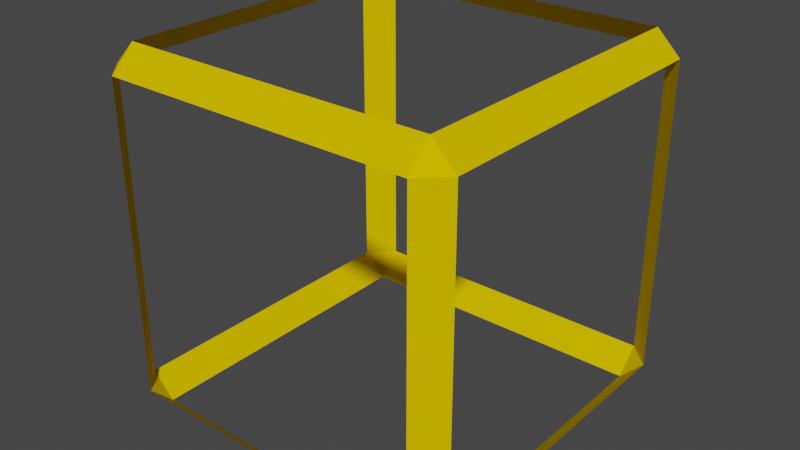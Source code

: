 # Source: tile_square.blend  (saved by Blender 2.91.10; exported with 4.5.12 LTS)
import bpy
from mathutils import Matrix  # noqa: F401  (used for matrix-valued properties, if any)

bpy.ops.wm.read_factory_settings(use_empty=True)
scene = bpy.context.scene
scene.name = 'Scene'

# ---- collections
col_collection = bpy.data.collections.new('Collection'); scene.collection.children.link(col_collection)

# ---- materials (node trees are filled in below, after node groups)
mat_material = bpy.data.materials.new('Material')
mat_material.alpha_threshold = 0.0
mat_material.use_transparent_shadow = False
mat_material.diffuse_color = (0.8, 0.541, 0.0, 1.0)
mat_material.roughness = 1.0
mat_material.specular_intensity = 0.0
mat_material.line_color = (0.0, 0.0, 0.0, 1.0)

# ---- material node trees

# ---- world
world_world = bpy.data.worlds.new('World'); scene.world = world_world
world_world.use_nodes = True; world_world.node_tree.nodes.clear()
_N = world_world.node_tree.nodes; _L = world_world.node_tree.links
n0 = _N.new('ShaderNodeOutputWorld'); n0.name = 'World Output'; n0.location = (300, 300)
n1 = _N.new('ShaderNodeBackground'); n1.name = 'Background'; n1.location = (10, 300)
n1.inputs[0].default_value = (0.05088, 0.05088, 0.05088, 1.0)
_L.new(n1.outputs[0], n0.inputs[0])
n0.is_active_output = True
world_world.color = (0.05088, 0.05088, 0.05088)
world_world.use_sun_shadow = False
world_world.sun_shadow_jitter_overblur = 0.0

# ---- meshes
me_cube_001 = bpy.data.meshes.new('Cube.001')
me_cube_001.from_pydata([(-0.8678, -0.8678, -1.0), (-0.8678, -1.0, -0.8678), (-1.0, -0.8678, -0.8678), (-0.8678, -1.0, 0.8678), (-0.8678, -0.8678, 1.0), (-1.0, -0.8678, 0.8678), (-0.8678, 0.8678, -1.0), (-1.0, 0.8678, -0.8678), (-0.8678, 1.0, -0.8678), (-0.8678, 0.8678, 1.0), (-0.8678, 1.0, 0.8678), (-1.0, 0.8678, 0.8678), (0.8678, -0.8678, -1.0), (1.0, -0.8678, -0.8678), (0.8678, -1.0, -0.8678), (0.8678, -0.8678, 1.0), (0.8678, -1.0, 0.8678), (1.0, -0.8678, 0.8678), (0.8678, 0.8678, -1.0), (0.8678, 1.0, -0.8678), (1.0, 0.8678, -0.8678), (0.8678, 0.8678, 1.0), (1.0, 0.8678, 0.8678), (0.8678, 1.0, 0.8678), (0.0, -0.8678, 1.0), (0.0, -1.0, 0.8678), (0.0, 0.8678, 1.0), (0.0, 1.0, 0.8678), (-0.8678, 0.0, 1.0), (-1.0, 0.0, 0.8678), (0.8678, 0.0, 1.0), (1.0, 0.0, 0.8678), (1.0, 0.8678, 0.0), (0.8678, 1.0, 0.0), (-0.8678, 1.0, 0.0), (-1.0, 0.8678, 0.0), (-0.8678, -1.0, 0.0), (-1.0, -0.8678, 0.0), (0.8678, -1.0, -0.001126), (1.0, -0.8678, -0.001126), (0.8678, 0.006701, -1.0), (1.0, 0.006701, -0.8678), (-0.8678, 0.0, -1.0), (-1.0, 0.0, -0.8678), (0.0, 0.8678, -1.0), (0.0, 1.0, -0.8678), (0.0, -0.8678, -1.0), (0.0, -1.0, -0.8678), (-0.8678, -1.0, 0.4339), (-1.0, -0.8678, 0.4339), (-1.0, -0.8678, -0.4339), (-0.8678, -1.0, -0.4339), (-1.0, -0.4339, 0.8678), (-0.8678, -0.4339, 1.0), (-0.8678, 0.4339, 1.0), (-1.0, 0.4339, 0.8678), (-0.4339, 1.0, 0.8678), (-0.4339, 0.8678, 1.0), (0.4339, 0.8678, 1.0), (0.4339, 1.0, 0.8678), (1.0, 0.4339, 0.8678), (0.8678, 0.4339, 1.0), (0.8678, -0.4339, 1.0), (1.0, -0.4339, 0.8678), (1.0, -0.4305, -0.8678), (0.8678, -0.4305, -1.0), (0.8678, 0.4372, -1.0), (1.0, 0.4372, -0.8678), (0.4339, 1.0, -0.8678), (0.4339, 0.8678, -1.0), (-0.4339, 0.8678, -1.0), (-0.4339, 1.0, -0.8678), (-1.0, 0.8678, 0.4339), (-0.8678, 1.0, 0.4339), (-0.8678, 1.0, -0.4339), (-1.0, 0.8678, -0.4339), (0.8678, -1.0, -0.4345), (1.0, -0.8678, -0.4345), (1.0, -0.8678, 0.4333), (0.8678, -1.0, 0.4333), (0.8678, 1.0, 0.4339), (1.0, 0.8678, 0.4339), (1.0, 0.8678, -0.4339), (0.8678, 1.0, -0.4339), (-1.0, 0.4339, -0.8678), (-0.8678, 0.4339, -1.0), (-0.8678, -0.4339, -1.0), (-1.0, -0.4339, -0.8678), (-0.4339, -1.0, -0.8678), (-0.4339, -0.8678, -1.0), (0.4339, -0.8678, -1.0), (0.4339, -1.0, -0.8678), (-0.4339, -0.8678, 1.0), (-0.4339, -1.0, 0.8678), (0.4339, -1.0, 0.8678), (0.4339, -0.8678, 1.0), (0.2169, -0.8678, 1.0), (0.2169, -1.0, 0.8678), (0.6508, -1.0, 0.8678), (0.6508, -0.8678, 1.0), (-0.2169, -1.0, 0.8678), (-0.2169, -0.8678, 1.0), (-0.6508, -0.8678, 1.0), (-0.6508, -1.0, 0.8678), (-0.6508, 0.8678, -1.0), (-0.6508, 1.0, -0.8678), (-0.2169, 1.0, -0.8678), (-0.2169, 0.8678, -1.0), (0.2169, 0.8678, -1.0), (0.2169, 1.0, -0.8678), (0.6508, 1.0, -0.8678), (0.6508, 0.8678, -1.0), (-0.6508, 1.0, 0.8678), (-0.6508, 0.8678, 1.0), (-0.2169, 0.8678, 1.0), (-0.2169, 1.0, 0.8678), (0.2169, 1.0, 0.8678), (0.2169, 0.8678, 1.0), (0.6508, 0.8678, 1.0), (0.6508, 1.0, 0.8678), (-0.6508, -1.0, -0.8678), (-0.6508, -0.8678, -1.0), (-0.2169, -0.8678, -1.0), (-0.2169, -1.0, -0.8678), (0.2169, -1.0, -0.8678), (0.2169, -0.8678, -1.0), (0.6508, -0.8678, -1.0), (0.6508, -1.0, -0.8678), (-0.8678, 0.6508, 1.0), (-1.0, 0.6508, 0.8678), (-1.0, 0.2169, 0.8678), (-0.8678, 0.2169, 1.0), (-0.8678, -0.2169, 1.0), (-1.0, -0.2169, 0.8678), (-1.0, -0.6508, 0.8678), (-0.8678, -0.6508, 1.0), (0.8678, -0.6508, 1.0), (1.0, -0.6508, 0.8678), (1.0, -0.2169, 0.8678), (0.8678, -0.2169, 1.0), (0.8678, 0.2169, 1.0), (1.0, 0.2169, 0.8678), (1.0, 0.6508, 0.8678), (0.8678, 0.6508, 1.0), (0.8678, 1.0, 0.6508), (1.0, 0.8678, 0.6508), (1.0, 0.8678, 0.2169), (0.8678, 1.0, 0.2169), (0.8678, 1.0, -0.2169), (1.0, 0.8678, -0.2169), (1.0, 0.8678, -0.6508), (0.8678, 1.0, -0.6508), (0.8678, 0.6471, -1.0), (1.0, 0.6471, -0.8678), (1.0, 0.222, -0.8678), (0.8678, 0.222, -1.0), (0.8678, -0.2119, -1.0), (1.0, -0.2119, -0.8678), (1.0, -0.6492, -0.8678), (0.8678, -0.6492, -1.0), (0.8678, -1.0, -0.6511), (1.0, -0.8678, -0.6511), (1.0, -0.8678, -0.2178), (0.8678, -1.0, -0.2178), (0.8678, -1.0, 0.2161), (1.0, -0.8678, 0.2161), (1.0, -0.8678, 0.6506), (0.8678, -1.0, 0.6506), (-0.8678, -0.6508, -1.0), (-1.0, -0.6508, -0.8678), (-1.0, -0.2169, -0.8678), (-0.8678, -0.2169, -1.0), (-0.8678, 0.2169, -1.0), (-1.0, 0.2169, -0.8678), (-1.0, 0.647, -0.8678), (-0.8678, 0.647, -1.0), (-0.8678, 1.0, -0.6508), (-1.0, 0.8678, -0.6508), (-1.0, 0.8678, -0.2169), (-0.8678, 1.0, -0.2169), (-0.8678, 1.0, 0.2169), (-1.0, 0.8678, 0.2169), (-1.0, 0.8678, 0.6508), (-0.8678, 1.0, 0.6508), (-0.8678, -1.0, 0.6508), (-1.0, -0.8678, 0.6508), (-1.0, -0.8678, 0.2169), (-0.8678, -1.0, 0.2169), (-0.8678, -1.0, -0.2169), (-1.0, -0.8678, -0.2169), (-1.0, -0.8678, -0.6508), (-0.8678, -1.0, -0.6508)], [], [(0, 1, 2), (3, 4, 5), (6, 7, 8), (9, 10, 11), (12, 13, 14), (15, 16, 17), (18, 19, 20), (21, 22, 23), (168, 0, 2, 169), (184, 3, 5, 185), (128, 9, 11, 129), (176, 8, 7, 177), (104, 6, 8, 105), (118, 21, 23, 119), (150, 20, 19, 151), (152, 18, 20, 153), (136, 15, 17, 137), (160, 14, 13, 161), (126, 12, 14, 127), (102, 4, 3, 103), (96, 24, 25, 97), (114, 26, 27, 115), (132, 28, 29, 133), (140, 30, 31, 141), (146, 32, 33, 147), (180, 34, 35, 181), (188, 36, 37, 189), (164, 38, 39, 165), (156, 40, 41, 157), (172, 42, 43, 173), (108, 44, 45, 109), (122, 46, 47, 123), (187, 48, 49, 186), (191, 51, 50, 190), (135, 53, 52, 134), (131, 54, 55, 130), (113, 57, 56, 112), (117, 58, 59, 116), (143, 61, 60, 142), (139, 62, 63, 138), (159, 65, 64, 158), (155, 66, 67, 154), (111, 69, 68, 110), (107, 70, 71, 106), (183, 73, 72, 182), (179, 74, 75, 178), (163, 76, 77, 162), (167, 79, 78, 166), (145, 81, 80, 144), (149, 82, 83, 148), (175, 85, 84, 174), (171, 86, 87, 170), (121, 89, 88, 120), (125, 90, 91, 124), (101, 92, 93, 100), (99, 95, 94, 98), (95, 96, 97, 94), (15, 99, 98, 16), (24, 101, 100, 25), (92, 102, 103, 93), (70, 104, 105, 71), (44, 107, 106, 45), (69, 108, 109, 68), (18, 111, 110, 19), (9, 113, 112, 10), (57, 114, 115, 56), (26, 117, 116, 27), (58, 118, 119, 59), (0, 121, 120, 1), (89, 122, 123, 88), (46, 125, 124, 47), (90, 126, 127, 91), (54, 128, 129, 55), (28, 131, 130, 29), (53, 132, 133, 52), (4, 135, 134, 5), (62, 136, 137, 63), (30, 139, 138, 31), (61, 140, 141, 60), (21, 143, 142, 22), (22, 145, 144, 23), (81, 146, 147, 80), (32, 149, 148, 33), (82, 150, 151, 83), (66, 152, 153, 67), (40, 155, 154, 41), (65, 156, 157, 64), (12, 159, 158, 13), (76, 160, 161, 77), (38, 163, 162, 39), (79, 164, 165, 78), (16, 167, 166, 17), (86, 168, 169, 87), (42, 171, 170, 43), (85, 172, 173, 84), (6, 175, 174, 7), (74, 176, 177, 75), (34, 179, 178, 35), (73, 180, 181, 72), (10, 183, 182, 11), (48, 184, 185, 49), (36, 187, 186, 37), (51, 188, 189, 50), (1, 191, 190, 2)])
_uv = me_cube_001.uv_layers.new(name='UVMap')
_uv.uv.foreach_set('vector', [0.1415, 0.7335, 0.1415, 0.75, 0.125, 0.7335, 0.6085, 0.9835, 0.625, 0.9835, 0.6085, 1.0, 0.1415, 0.5165, 0.125, 0.5165, 0.1415, 0.5, 0.625, 0.2665, 0.625, 0.2665, 0.6085, 0.25, 0.3585, 0.7335, 0.375, 0.7335, 0.3585, 0.75, 0.625, 0.7665, 0.625, 0.7665, 0.6085, 0.75, 0.3585, 0.5165, 0.3585, 0.5, 0.375, 0.5165, 0.625, 0.5165, 0.625, 0.5165, 0.6085, 0.5, 0.1415, 0.7064, 0.1415, 0.7335, 0.125, 0.7335, 0.125, 0.7064, 0.5814, 0.0, 0.6085, 0.0, 0.6085, 0.01653, 0.5814, 0.01653, 0.625, 0.2064, 0.625, 0.2335, 0.6085, 0.2335, 0.6085, 0.2064, 0.4186, 0.2665, 0.3915, 0.2665, 0.3915, 0.2335, 0.4186, 0.2335, 0.1686, 0.5165, 0.1415, 0.5165, 0.1415, 0.5, 0.1686, 0.5, 0.625, 0.4564, 0.625, 0.4835, 0.6085, 0.4835, 0.6085, 0.4564, 0.4186, 0.5165, 0.3915, 0.5165, 0.3915, 0.4835, 0.4186, 0.4835, 0.3585, 0.5441, 0.3585, 0.5165, 0.3915, 0.5165, 0.3915, 0.5441, 0.6415, 0.7064, 0.6415, 0.7335, 0.6085, 0.7335, 0.6085, 0.7064, 0.4186, 0.7665, 0.3915, 0.7665, 0.3915, 0.7335, 0.4186, 0.7335, 0.3314, 0.7335, 0.3585, 0.7335, 0.3585, 0.75, 0.3314, 0.75, 0.625, 0.9564, 0.625, 0.9835, 0.6085, 0.9835, 0.6085, 0.9564, 0.625, 0.8479, 0.625, 0.875, 0.6085, 0.875, 0.6085, 0.8479, 0.625, 0.3479, 0.625, 0.375, 0.6085, 0.375, 0.6085, 0.3479, 0.625, 0.09788, 0.625, 0.125, 0.6085, 0.125, 0.6085, 0.09788, 0.6415, 0.5979, 0.6415, 0.625, 0.6085, 0.625, 0.6085, 0.5979, 0.5271, 0.5165, 0.5, 0.5165, 0.5, 0.4835, 0.5271, 0.4835, 0.5271, 0.2665, 0.5, 0.2665, 0.5, 0.2335, 0.5271, 0.2335, 0.4729, 0.0, 0.5, 0.0, 0.5, 0.01653, 0.4729, 0.01653, 0.527, 0.7665, 0.4999, 0.7665, 0.4999, 0.7335, 0.527, 0.7335, 0.3585, 0.6515, 0.3585, 0.6242, 0.3915, 0.6242, 0.3915, 0.6515, 0.1415, 0.5979, 0.1415, 0.625, 0.125, 0.625, 0.125, 0.5979, 0.2771, 0.5165, 0.25, 0.5165, 0.25, 0.5, 0.2771, 0.5, 0.2229, 0.7335, 0.25, 0.7335, 0.25, 0.75, 0.2229, 0.75, 0.5271, 0.0, 0.5542, 0.0, 0.5542, 0.01653, 0.5271, 0.01653, 0.4186, 0.0, 0.4458, 0.0, 0.4458, 0.01653, 0.4186, 0.01653, 0.625, 0.04365, 0.625, 0.07076, 0.6085, 0.07076, 0.6085, 0.04365, 0.625, 0.1521, 0.625, 0.1792, 0.6085, 0.1792, 0.6085, 0.1521, 0.625, 0.2936, 0.625, 0.3208, 0.6085, 0.3208, 0.6085, 0.2936, 0.625, 0.4021, 0.625, 0.4292, 0.6085, 0.4292, 0.6085, 0.4021, 0.6415, 0.5436, 0.6415, 0.5708, 0.6085, 0.5708, 0.6085, 0.5436, 0.6415, 0.6521, 0.6415, 0.6792, 0.6085, 0.6792, 0.6085, 0.6521, 0.3585, 0.7061, 0.3585, 0.6788, 0.3915, 0.6788, 0.3915, 0.7061, 0.3585, 0.5973, 0.3585, 0.5703, 0.3915, 0.5703, 0.3915, 0.5973, 0.3314, 0.5165, 0.3042, 0.5165, 0.3042, 0.5, 0.3314, 0.5, 0.2229, 0.5165, 0.1958, 0.5165, 0.1958, 0.5, 0.2229, 0.5, 0.5814, 0.2665, 0.5542, 0.2665, 0.5542, 0.2335, 0.5814, 0.2335, 0.4729, 0.2665, 0.4458, 0.2665, 0.4458, 0.2335, 0.4729, 0.2335, 0.4728, 0.7665, 0.4457, 0.7665, 0.4457, 0.7335, 0.4728, 0.7335, 0.5813, 0.7665, 0.5542, 0.7665, 0.5542, 0.7335, 0.5813, 0.7335, 0.5814, 0.5165, 0.5542, 0.5165, 0.5542, 0.4835, 0.5814, 0.4835, 0.4729, 0.5165, 0.4458, 0.5165, 0.4458, 0.4835, 0.4729, 0.4835, 0.1415, 0.5441, 0.1415, 0.5708, 0.125, 0.5708, 0.125, 0.5441, 0.1415, 0.6521, 0.1415, 0.6792, 0.125, 0.6792, 0.125, 0.6521, 0.1686, 0.7335, 0.1958, 0.7335, 0.1958, 0.75, 0.1686, 0.75, 0.2771, 0.7335, 0.3042, 0.7335, 0.3042, 0.75, 0.2771, 0.75, 0.625, 0.9021, 0.625, 0.9292, 0.6085, 0.9292, 0.6085, 0.9021, 0.625, 0.7936, 0.625, 0.8208, 0.6085, 0.8208, 0.6085, 0.7936, 0.625, 0.8208, 0.625, 0.8479, 0.6085, 0.8479, 0.6085, 0.8208, 0.625, 0.7665, 0.625, 0.7936, 0.6085, 0.7936, 0.6085, 0.7665, 0.625, 0.875, 0.625, 0.9021, 0.6085, 0.9021, 0.6085, 0.875, 0.625, 0.9292, 0.625, 0.9564, 0.6085, 0.9564, 0.6085, 0.9292, 0.1958, 0.5165, 0.1686, 0.5165, 0.1686, 0.5, 0.1958, 0.5, 0.25, 0.5165, 0.2229, 0.5165, 0.2229, 0.5, 0.25, 0.5, 0.3042, 0.5165, 0.2771, 0.5165, 0.2771, 0.5, 0.3042, 0.5, 0.3585, 0.5165, 0.3314, 0.5165, 0.3314, 0.5, 0.3585, 0.5, 0.625, 0.2665, 0.625, 0.2936, 0.6085, 0.2936, 0.6085, 0.2665, 0.625, 0.3208, 0.625, 0.3479, 0.6085, 0.3479, 0.6085, 0.3208, 0.625, 0.375, 0.625, 0.4021, 0.6085, 0.4021, 0.6085, 0.375, 0.625, 0.4292, 0.625, 0.4564, 0.6085, 0.4564, 0.6085, 0.4292, 0.1415, 0.7335, 0.1686, 0.7335, 0.1686, 0.75, 0.1415, 0.75, 0.1958, 0.7335, 0.2229, 0.7335, 0.2229, 0.75, 0.1958, 0.75, 0.25, 0.7335, 0.2771, 0.7335, 0.2771, 0.75, 0.25, 0.75, 0.3042, 0.7335, 0.3314, 0.7335, 0.3314, 0.75, 0.3042, 0.75, 0.625, 0.1792, 0.625, 0.2064, 0.6085, 0.2064, 0.6085, 0.1792, 0.625, 0.125, 0.625, 0.1521, 0.6085, 0.1521, 0.6085, 0.125, 0.625, 0.07076, 0.625, 0.09788, 0.6085, 0.09788, 0.6085, 0.07076, 0.625, 0.01653, 0.625, 0.04365, 0.6085, 0.04365, 0.6085, 0.01653, 0.6415, 0.6792, 0.6415, 0.7064, 0.6085, 0.7064, 0.6085, 0.6792, 0.6415, 0.625, 0.6415, 0.6521, 0.6085, 0.6521, 0.6085, 0.625, 0.6415, 0.5708, 0.6415, 0.5979, 0.6085, 0.5979, 0.6085, 0.5708, 0.6415, 0.5165, 0.6415, 0.5436, 0.6085, 0.5436, 0.6085, 0.5165, 0.6085, 0.5165, 0.5814, 0.5165, 0.5814, 0.4835, 0.6085, 0.4835, 0.5542, 0.5165, 0.5271, 0.5165, 0.5271, 0.4835, 0.5542, 0.4835, 0.5, 0.5165, 0.4729, 0.5165, 0.4729, 0.4835, 0.5, 0.4835, 0.4458, 0.5165, 0.4186, 0.5165, 0.4186, 0.4835, 0.4458, 0.4835, 0.3585, 0.5703, 0.3585, 0.5441, 0.3915, 0.5441, 0.3915, 0.5703, 0.3585, 0.6242, 0.3585, 0.5973, 0.3915, 0.5973, 0.3915, 0.6242, 0.3585, 0.6788, 0.3585, 0.6515, 0.3915, 0.6515, 0.3915, 0.6788, 0.3585, 0.7335, 0.3585, 0.7061, 0.3915, 0.7061, 0.3915, 0.7335, 0.4457, 0.7665, 0.4186, 0.7665, 0.4186, 0.7335, 0.4457, 0.7335, 0.4999, 0.7665, 0.4728, 0.7665, 0.4728, 0.7335, 0.4999, 0.7335, 0.5542, 0.7665, 0.527, 0.7665, 0.527, 0.7335, 0.5542, 0.7335, 0.6085, 0.7665, 0.5813, 0.7665, 0.5813, 0.7335, 0.6085, 0.7335, 0.1415, 0.6792, 0.1415, 0.7064, 0.125, 0.7064, 0.125, 0.6792, 0.1415, 0.625, 0.1415, 0.6521, 0.125, 0.6521, 0.125, 0.625, 0.1415, 0.5708, 0.1415, 0.5979, 0.125, 0.5979, 0.125, 0.5708, 0.1415, 0.5165, 0.1415, 0.5441, 0.125, 0.5441, 0.125, 0.5165, 0.4458, 0.2665, 0.4186, 0.2665, 0.4186, 0.2335, 0.4458, 0.2335, 0.5, 0.2665, 0.4729, 0.2665, 0.4729, 0.2335, 0.5, 0.2335, 0.5542, 0.2665, 0.5271, 0.2665, 0.5271, 0.2335, 0.5542, 0.2335, 0.6085, 0.2665, 0.5814, 0.2665, 0.5814, 0.2335, 0.6085, 0.2335, 0.5542, 0.0, 0.5814, 0.0, 0.5814, 0.01653, 0.5542, 0.01653, 0.5, 0.0, 0.5271, 0.0, 0.5271, 0.01653, 0.5, 0.01653, 0.4458, 0.0, 0.4729, 0.0, 0.4729, 0.01653, 0.4458, 0.01653, 0.3915, 0.0, 0.4186, 0.0, 0.4186, 0.01653, 0.3915, 0.01653])
me_cube_001.materials.append(mat_material)
me_cube_001.use_remesh_fix_poles = True
me_cube_001.use_remesh_preserve_attributes = False
me_cube_001.use_mirror_vertex_groups = False
me_cube_001.update()

# ---- objects
ob_cube = bpy.data.objects.new('Cube', me_cube_001)

# ---- transforms, parenting, visibility, modifiers, constraints
ob_cube.location = (0.0, 0.0, 0.0)
ob_cube.lineart.crease_threshold = 0.0

# ---- collection membership
col_collection.objects.link(ob_cube)

# ---- scene / render settings (as saved in the file)
scene.frame_start = 1; scene.frame_end = 250; scene.frame_set(1)
scene.render.engine = 'BLENDER_EEVEE_NEXT'
scene.cycles.use_denoising = False
scene.cycles.samples = 128
scene.cycles.sampling_pattern = 'TABULATED_SOBOL'
scene.cycles.use_adaptive_sampling = False
scene.cycles.use_light_tree = False
scene.view_settings.view_transform = 'Filmic'
bpy.context.view_layer.update()

# ---- added for rendering (the .blend has no active camera and no usable light): camera, sun
cam_auto = bpy.data.cameras.new('AutoCamera')
cam_auto.lens = 50.0
cam_auto.sensor_width = 36.0
cam_auto.clip_end = 1000.0
ob_auto_camera = bpy.data.objects.new('AutoCamera', cam_auto)
scene.collection.objects.link(ob_auto_camera)
ob_auto_camera.location = (3.20507, -3.84609, 2.56406)
ob_auto_camera.rotation_euler = (1.09748, -7.21219e-08, 0.694738)
scene.camera = ob_auto_camera
light_auto_sun = bpy.data.lights.new('AutoSun', 'SUN')
light_auto_sun.energy = 3.0
light_auto_sun.angle = 0.0523599
ob_auto_sun = bpy.data.objects.new('AutoSun', light_auto_sun)
scene.collection.objects.link(ob_auto_sun)
ob_auto_sun.rotation_euler = (0.872665, 0.174533, 0.523599)
bpy.context.view_layer.update()
